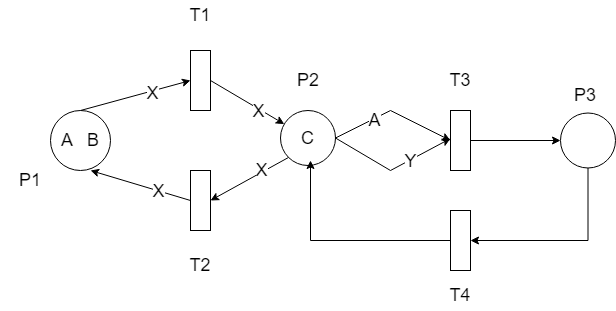

The diagram above was exported from draw.io. Its source (the exported page's mxGraphModel, read from the mxfile embedded in the PNG):
<mxGraphModel dx="1108" dy="488" grid="1" gridSize="10" guides="1" tooltips="1" connect="1" arrows="1" fold="1" page="1" pageScale="1" pageWidth="827" pageHeight="1169" math="0" shadow="0">
  <root>
    <mxCell id="0" />
    <mxCell id="1" parent="0" />
    <mxCell id="fEVCHgTyhlj45i1eBP5a-1" value="" style="rounded=0;whiteSpace=wrap;html=1;" vertex="1" parent="1">
      <mxGeometry x="260" y="140" width="20" height="60" as="geometry" />
    </mxCell>
    <mxCell id="fEVCHgTyhlj45i1eBP5a-2" value="&lt;font style=&quot;font-size: 18px&quot;&gt;A&amp;nbsp; &amp;nbsp;B&lt;/font&gt;" style="ellipse;whiteSpace=wrap;html=1;aspect=fixed;" vertex="1" parent="1">
      <mxGeometry x="120" y="200" width="60" height="60" as="geometry" />
    </mxCell>
    <mxCell id="fEVCHgTyhlj45i1eBP5a-4" value="" style="rounded=0;whiteSpace=wrap;html=1;" vertex="1" parent="1">
      <mxGeometry x="260" y="260" width="20" height="60" as="geometry" />
    </mxCell>
    <mxCell id="fEVCHgTyhlj45i1eBP5a-5" value="" style="endArrow=classic;html=1;rounded=0;exitX=0.5;exitY=0;exitDx=0;exitDy=0;entryX=0;entryY=0.5;entryDx=0;entryDy=0;" edge="1" parent="1" source="fEVCHgTyhlj45i1eBP5a-2" target="fEVCHgTyhlj45i1eBP5a-1">
      <mxGeometry width="50" height="50" relative="1" as="geometry">
        <mxPoint x="390" y="280" as="sourcePoint" />
        <mxPoint x="440" y="230" as="targetPoint" />
      </mxGeometry>
    </mxCell>
    <mxCell id="fEVCHgTyhlj45i1eBP5a-22" value="X" style="edgeLabel;html=1;align=center;verticalAlign=middle;resizable=0;points=[];fontSize=18;" vertex="1" connectable="0" parent="fEVCHgTyhlj45i1eBP5a-5">
      <mxGeometry x="0.3015" y="-2" relative="1" as="geometry">
        <mxPoint as="offset" />
      </mxGeometry>
    </mxCell>
    <mxCell id="fEVCHgTyhlj45i1eBP5a-7" value="&lt;font style=&quot;font-size: 18px&quot;&gt;C&lt;/font&gt;" style="ellipse;whiteSpace=wrap;html=1;aspect=fixed;" vertex="1" parent="1">
      <mxGeometry x="350" y="200" width="55" height="55" as="geometry" />
    </mxCell>
    <mxCell id="fEVCHgTyhlj45i1eBP5a-8" value="" style="endArrow=classic;html=1;rounded=0;exitX=1;exitY=0.5;exitDx=0;exitDy=0;" edge="1" parent="1" source="fEVCHgTyhlj45i1eBP5a-1" target="fEVCHgTyhlj45i1eBP5a-7">
      <mxGeometry width="50" height="50" relative="1" as="geometry">
        <mxPoint x="390" y="280" as="sourcePoint" />
        <mxPoint x="440" y="230" as="targetPoint" />
      </mxGeometry>
    </mxCell>
    <mxCell id="fEVCHgTyhlj45i1eBP5a-21" value="X" style="edgeLabel;html=1;align=center;verticalAlign=middle;resizable=0;points=[];fontSize=18;" vertex="1" connectable="0" parent="fEVCHgTyhlj45i1eBP5a-8">
      <mxGeometry x="0.3006" y="-2" relative="1" as="geometry">
        <mxPoint as="offset" />
      </mxGeometry>
    </mxCell>
    <mxCell id="fEVCHgTyhlj45i1eBP5a-9" value="" style="endArrow=classic;html=1;rounded=0;exitX=0;exitY=1;exitDx=0;exitDy=0;entryX=1;entryY=0.5;entryDx=0;entryDy=0;" edge="1" parent="1" source="fEVCHgTyhlj45i1eBP5a-7" target="fEVCHgTyhlj45i1eBP5a-4">
      <mxGeometry width="50" height="50" relative="1" as="geometry">
        <mxPoint x="390" y="280" as="sourcePoint" />
        <mxPoint x="440" y="230" as="targetPoint" />
      </mxGeometry>
    </mxCell>
    <mxCell id="fEVCHgTyhlj45i1eBP5a-20" value="X" style="edgeLabel;html=1;align=center;verticalAlign=middle;resizable=0;points=[];fontSize=18;" vertex="1" connectable="0" parent="fEVCHgTyhlj45i1eBP5a-9">
      <mxGeometry x="-0.327" y="-2" relative="1" as="geometry">
        <mxPoint as="offset" />
      </mxGeometry>
    </mxCell>
    <mxCell id="fEVCHgTyhlj45i1eBP5a-10" value="" style="endArrow=classic;html=1;rounded=0;exitX=0;exitY=0.5;exitDx=0;exitDy=0;entryX=0.5;entryY=1;entryDx=0;entryDy=0;" edge="1" parent="1" source="fEVCHgTyhlj45i1eBP5a-4">
      <mxGeometry width="50" height="50" relative="1" as="geometry">
        <mxPoint x="390" y="280" as="sourcePoint" />
        <mxPoint x="160" y="260" as="targetPoint" />
      </mxGeometry>
    </mxCell>
    <mxCell id="fEVCHgTyhlj45i1eBP5a-23" value="X" style="edgeLabel;html=1;align=center;verticalAlign=middle;resizable=0;points=[];fontSize=18;" vertex="1" connectable="0" parent="fEVCHgTyhlj45i1eBP5a-10">
      <mxGeometry x="-0.3394" relative="1" as="geometry">
        <mxPoint as="offset" />
      </mxGeometry>
    </mxCell>
    <mxCell id="fEVCHgTyhlj45i1eBP5a-32" style="edgeStyle=orthogonalEdgeStyle;rounded=0;orthogonalLoop=1;jettySize=auto;html=1;exitX=1;exitY=0.5;exitDx=0;exitDy=0;entryX=0;entryY=0.5;entryDx=0;entryDy=0;fontSize=18;" edge="1" parent="1" source="fEVCHgTyhlj45i1eBP5a-11" target="fEVCHgTyhlj45i1eBP5a-13">
      <mxGeometry relative="1" as="geometry" />
    </mxCell>
    <mxCell id="fEVCHgTyhlj45i1eBP5a-11" value="" style="rounded=0;whiteSpace=wrap;html=1;" vertex="1" parent="1">
      <mxGeometry x="520" y="200" width="20" height="60" as="geometry" />
    </mxCell>
    <mxCell id="fEVCHgTyhlj45i1eBP5a-34" style="edgeStyle=orthogonalEdgeStyle;rounded=0;orthogonalLoop=1;jettySize=auto;html=1;exitX=0.5;exitY=1;exitDx=0;exitDy=0;entryX=1;entryY=0.5;entryDx=0;entryDy=0;fontSize=18;" edge="1" parent="1" source="fEVCHgTyhlj45i1eBP5a-13" target="fEVCHgTyhlj45i1eBP5a-33">
      <mxGeometry relative="1" as="geometry" />
    </mxCell>
    <mxCell id="fEVCHgTyhlj45i1eBP5a-13" value="" style="ellipse;whiteSpace=wrap;html=1;aspect=fixed;" vertex="1" parent="1">
      <mxGeometry x="630" y="202.5" width="55" height="55" as="geometry" />
    </mxCell>
    <mxCell id="fEVCHgTyhlj45i1eBP5a-14" value="&lt;font style=&quot;font-size: 18px&quot;&gt;P1&lt;/font&gt;" style="text;html=1;strokeColor=none;fillColor=none;align=center;verticalAlign=middle;whiteSpace=wrap;rounded=0;" vertex="1" parent="1">
      <mxGeometry x="70" y="255" width="60" height="30" as="geometry" />
    </mxCell>
    <mxCell id="fEVCHgTyhlj45i1eBP5a-19" value="P2" style="text;html=1;strokeColor=none;fillColor=none;align=center;verticalAlign=middle;whiteSpace=wrap;rounded=0;fontSize=18;" vertex="1" parent="1">
      <mxGeometry x="347.5" y="155" width="60" height="30" as="geometry" />
    </mxCell>
    <mxCell id="fEVCHgTyhlj45i1eBP5a-24" value="P3" style="text;html=1;strokeColor=none;fillColor=none;align=center;verticalAlign=middle;whiteSpace=wrap;rounded=0;fontSize=18;" vertex="1" parent="1">
      <mxGeometry x="625" y="170" width="60" height="30" as="geometry" />
    </mxCell>
    <mxCell id="fEVCHgTyhlj45i1eBP5a-25" value="T1" style="text;html=1;strokeColor=none;fillColor=none;align=center;verticalAlign=middle;whiteSpace=wrap;rounded=0;fontSize=18;" vertex="1" parent="1">
      <mxGeometry x="240" y="90" width="60" height="30" as="geometry" />
    </mxCell>
    <mxCell id="fEVCHgTyhlj45i1eBP5a-26" value="T2" style="text;html=1;strokeColor=none;fillColor=none;align=center;verticalAlign=middle;whiteSpace=wrap;rounded=0;fontSize=18;" vertex="1" parent="1">
      <mxGeometry x="240" y="340" width="60" height="30" as="geometry" />
    </mxCell>
    <mxCell id="fEVCHgTyhlj45i1eBP5a-27" value="T3" style="text;html=1;strokeColor=none;fillColor=none;align=center;verticalAlign=middle;whiteSpace=wrap;rounded=0;fontSize=18;" vertex="1" parent="1">
      <mxGeometry x="500" y="155" width="60" height="30" as="geometry" />
    </mxCell>
    <mxCell id="fEVCHgTyhlj45i1eBP5a-28" value="" style="endArrow=classic;html=1;rounded=0;fontSize=18;exitX=1;exitY=0.5;exitDx=0;exitDy=0;entryX=0;entryY=0.5;entryDx=0;entryDy=0;" edge="1" parent="1" source="fEVCHgTyhlj45i1eBP5a-7" target="fEVCHgTyhlj45i1eBP5a-11">
      <mxGeometry width="50" height="50" relative="1" as="geometry">
        <mxPoint x="390" y="270" as="sourcePoint" />
        <mxPoint x="440" y="220" as="targetPoint" />
        <Array as="points">
          <mxPoint x="460" y="200" />
        </Array>
      </mxGeometry>
    </mxCell>
    <mxCell id="fEVCHgTyhlj45i1eBP5a-36" value="A" style="edgeLabel;html=1;align=center;verticalAlign=middle;resizable=0;points=[];fontSize=18;" vertex="1" connectable="0" parent="fEVCHgTyhlj45i1eBP5a-28">
      <mxGeometry x="-0.3287" y="-1" relative="1" as="geometry">
        <mxPoint as="offset" />
      </mxGeometry>
    </mxCell>
    <mxCell id="fEVCHgTyhlj45i1eBP5a-29" value="" style="endArrow=classic;html=1;rounded=0;fontSize=18;exitX=1;exitY=0.5;exitDx=0;exitDy=0;" edge="1" parent="1" source="fEVCHgTyhlj45i1eBP5a-7">
      <mxGeometry width="50" height="50" relative="1" as="geometry">
        <mxPoint x="390" y="270" as="sourcePoint" />
        <mxPoint x="520" y="228" as="targetPoint" />
        <Array as="points">
          <mxPoint x="460" y="260" />
        </Array>
      </mxGeometry>
    </mxCell>
    <mxCell id="fEVCHgTyhlj45i1eBP5a-37" value="Y" style="edgeLabel;html=1;align=center;verticalAlign=middle;resizable=0;points=[];fontSize=18;" vertex="1" connectable="0" parent="fEVCHgTyhlj45i1eBP5a-29">
      <mxGeometry x="0.3078" y="-1" relative="1" as="geometry">
        <mxPoint as="offset" />
      </mxGeometry>
    </mxCell>
    <mxCell id="fEVCHgTyhlj45i1eBP5a-35" style="edgeStyle=orthogonalEdgeStyle;rounded=0;orthogonalLoop=1;jettySize=auto;html=1;exitX=0;exitY=0.5;exitDx=0;exitDy=0;fontSize=18;" edge="1" parent="1" source="fEVCHgTyhlj45i1eBP5a-33">
      <mxGeometry relative="1" as="geometry">
        <mxPoint x="380" y="250" as="targetPoint" />
      </mxGeometry>
    </mxCell>
    <mxCell id="fEVCHgTyhlj45i1eBP5a-33" value="" style="rounded=0;whiteSpace=wrap;html=1;" vertex="1" parent="1">
      <mxGeometry x="520" y="300" width="20" height="60" as="geometry" />
    </mxCell>
    <mxCell id="fEVCHgTyhlj45i1eBP5a-38" value="T4" style="text;html=1;strokeColor=none;fillColor=none;align=center;verticalAlign=middle;whiteSpace=wrap;rounded=0;fontSize=18;" vertex="1" parent="1">
      <mxGeometry x="500" y="370" width="60" height="30" as="geometry" />
    </mxCell>
  </root>
</mxGraphModel>